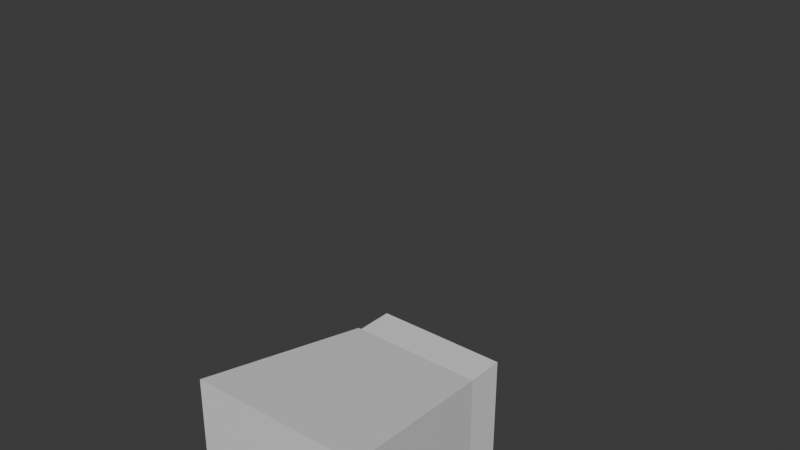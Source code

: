 # Source: Player__Rigged.blend  (saved by Blender 4.2.66; exported with 4.5.12 LTS)
import bpy
from mathutils import Matrix  # noqa: F401  (used for matrix-valued properties, if any)

bpy.ops.wm.read_factory_settings(use_empty=True)
scene = bpy.context.scene
scene.name = 'Scene'

# ---- collections
col_player___new = bpy.data.collections.new('Player - NEW'); scene.collection.children.link(col_player___new)

# ---- materials (node trees are filled in below, after node groups)
mat_material_002 = bpy.data.materials.new('Material.002')
mat_material_002.roughness = 0.5
mat_material_003 = bpy.data.materials.new('Material.003')
mat_material_003.roughness = 0.5

# ---- material node trees
mat_material_002.use_nodes = True; mat_material_002.node_tree.nodes.clear()
_N = mat_material_002.node_tree.nodes; _L = mat_material_002.node_tree.links
n0 = _N.new('ShaderNodeBsdfPrincipled'); n0.name = 'Principled BSDF'; n0.location = (0, 300)
n0.inputs[3].default_value = 1.45
n0.inputs[27].default_value = (0.0, 0.0, 0.0, 1.0)
n1 = _N.new('ShaderNodeOutputMaterial'); n1.name = 'Material Output'; n1.location = (280, 300)
_L.new(n0.outputs[0], n1.inputs[0])
n1.is_active_output = True
mat_material_003.use_nodes = True; mat_material_003.node_tree.nodes.clear()
_N = mat_material_003.node_tree.nodes; _L = mat_material_003.node_tree.links
n0 = _N.new('ShaderNodeBsdfPrincipled'); n0.name = 'Principled BSDF'; n0.location = (0, 300)
n0.inputs[3].default_value = 1.45
n0.inputs[27].default_value = (0.0, 0.0, 0.0, 1.0)
n1 = _N.new('ShaderNodeOutputMaterial'); n1.name = 'Material Output'; n1.location = (280, 300)
_L.new(n0.outputs[0], n1.inputs[0])
n1.is_active_output = True

# ---- world
world_world = bpy.data.worlds.new('World'); scene.world = world_world
world_world.use_nodes = True; world_world.node_tree.nodes.clear()
_N = world_world.node_tree.nodes; _L = world_world.node_tree.links
n0 = _N.new('ShaderNodeOutputWorld'); n0.name = 'World Output'; n0.location = (300, 300)
n1 = _N.new('ShaderNodeBackground'); n1.name = 'Background'; n1.location = (10, 300)
n1.inputs[0].default_value = (0.05088, 0.05088, 0.05088, 1.0)
_L.new(n1.outputs[0], n0.inputs[0])
n0.is_active_output = True
world_world.color = (0.05088, 0.05088, 0.05088)
world_world.sun_shadow_jitter_overblur = 0.0

# ---- meshes
me_body = bpy.data.meshes.new('Body')
me_body.from_pydata([(1.0, 3.906, -1.0), (1.342, 1.275, -1.367), (1.0, 3.906, 1.0), (1.315, 1.275, 1.449), (-1.0, 3.906, -1.0), (-1.306, 1.275, -1.354), (-1.0, 3.906, 1.0), (-1.305, 1.275, 1.401)], [], [(0, 4, 6, 2), (3, 2, 6, 7), (7, 6, 4, 5), (5, 1, 3, 7), (1, 0, 2, 3), (5, 4, 0, 1)])
_uv = me_body.uv_layers.new(name='UVMap')
_uv.uv.foreach_set('vector', [0.625, 0.5, 0.875, 0.5, 0.875, 0.75, 0.625, 0.75, 0.375, 0.75, 0.625, 0.75, 0.625, 1.0, 0.375, 1.0, 0.375, 0.0, 0.625, 0.0, 0.625, 0.25, 0.375, 0.25, 0.125, 0.5, 0.375, 0.5, 0.375, 0.75, 0.125, 0.75, 0.375, 0.5, 0.625, 0.5, 0.625, 0.75, 0.375, 0.75, 0.375, 0.25, 0.625, 0.25, 0.625, 0.5, 0.375, 0.5])
me_body.materials.append(mat_material_002)
me_body.update()
me_body.normals_split_custom_set([tuple(v) for v in zip(*[iter([0.0, 1.0, 0.0, 0.0, 1.0, 0.0, 0.0, 1.0, 0.0, 0.0, 1.0, 0.0, -0.01026, 0.1596, 0.9871, -0.01026, 0.1596, 0.9871, -0.01026, 0.1596, 0.9871, -0.01026, 0.1596, 0.9871, -0.9933, 0.1154, 0.0002829, -0.9933, 0.1154, 0.0002829, -0.9933, 0.1154, 0.0002829, -0.9933, 0.1154, 0.0002829, 0.0, -1.0, -3.249e-08, 0.0, -1.0, -3.249e-08, 0.0, -1.0, -3.249e-08, 0.0, -1.0, -3.249e-08, 0.9923, 0.124, 0.005484, 0.9923, 0.124, 0.005484, 0.9923, 0.124, 0.005484, 0.9923, 0.124, 0.005484, -0.002913, 0.1357, -0.9907, -0.002913, 0.1357, -0.9907, -0.002913, 0.1357, -0.9907, -0.002913, 0.1357, -0.9907])] * 3)])
me_head = bpy.data.meshes.new('Head')
me_head.from_pydata([(0.9816, 6.022, -0.9816), (0.9816, 4.059, -0.9816), (0.9816, 6.022, 0.9816), (0.9816, 4.059, 0.9816), (-0.9816, 6.022, -0.9816), (-0.9816, 4.059, -0.9816), (-0.9816, 6.022, 0.9816), (-0.9816, 4.059, 0.9816)], [], [(0, 4, 6, 2), (3, 2, 6, 7), (7, 6, 4, 5), (5, 1, 3, 7), (1, 0, 2, 3), (5, 4, 0, 1)])
_uv = me_head.uv_layers.new(name='UVMap')
_uv.uv.foreach_set('vector', [0.625, 0.5, 0.875, 0.5, 0.875, 0.75, 0.625, 0.75, 0.375, 0.75, 0.625, 0.75, 0.625, 1.0, 0.375, 1.0, 0.375, 0.0, 0.625, 0.0, 0.625, 0.25, 0.375, 0.25, 0.125, 0.5, 0.375, 0.5, 0.375, 0.75, 0.125, 0.75, 0.375, 0.5, 0.625, 0.5, 0.625, 0.75, 0.375, 0.75, 0.375, 0.25, 0.625, 0.25, 0.625, 0.5, 0.375, 0.5])
me_head.materials.append(mat_material_003)
me_head.update()
me_head.normals_split_custom_set([tuple(v) for v in zip(*[iter([0.0, 1.0, 0.0, 0.0, 1.0, 0.0, 0.0, 1.0, 0.0, 0.0, 1.0, 0.0, 0.0, 0.0, 1.0, 0.0, 0.0, 1.0, 0.0, 0.0, 1.0, 0.0, 0.0, 1.0, -1.0, 0.0, 0.0, -1.0, 0.0, 0.0, -1.0, 0.0, 0.0, -1.0, 0.0, 0.0, 0.0, -1.0, 0.0, 0.0, -1.0, 0.0, 0.0, -1.0, 0.0, 0.0, -1.0, 0.0, 1.0, 0.0, 0.0, 1.0, 0.0, 0.0, 1.0, 0.0, 0.0, 1.0, 0.0, 0.0, 0.0, 0.0, -1.0, 0.0, 0.0, -1.0, 0.0, 0.0, -1.0, 0.0, 0.0, -1.0])] * 3)])
me_leftfoot = bpy.data.meshes.new('LeftFoot')
me_leftfoot.from_pydata([(-0.9979, -0.05043, -0.6218), (-0.9979, 1.099, -0.6218), (-0.9979, -0.05043, -1.996), (-0.9979, 1.099, -1.996), (0.9878, -0.05043, -0.6218), (0.9878, 1.099, -0.6218), (0.9878, -0.05043, -1.996), (0.9878, 1.099, -1.996)], [], [(0, 1, 3, 2), (2, 3, 7, 6), (6, 7, 5, 4), (4, 5, 1, 0), (2, 6, 4, 0), (7, 3, 1, 5)])
_uv = me_leftfoot.uv_layers.new(name='UVMap')
_uv.uv.foreach_set('vector', [0.375, 0.0, 0.625, 0.0, 0.625, 0.25, 0.375, 0.25, 0.375, 0.25, 0.625, 0.25, 0.625, 0.5, 0.375, 0.5, 0.375, 0.5, 0.625, 0.5, 0.625, 0.75, 0.375, 0.75, 0.375, 0.75, 0.625, 0.75, 0.625, 1.0, 0.375, 1.0, 0.125, 0.5, 0.375, 0.5, 0.375, 0.75, 0.125, 0.75, 0.625, 0.5, 0.875, 0.5, 0.875, 0.75, 0.625, 0.75])
me_leftfoot.materials.append(mat_material_002)
me_leftfoot.update()
me_leftfoot.normals_split_custom_set([tuple(v) for v in zip(*[iter([-1.0, 0.0, 0.0, -1.0, 0.0, 0.0, -1.0, 0.0, 0.0, -1.0, 0.0, 0.0, 0.0, 0.0, -1.0, 0.0, 0.0, -1.0, 0.0, 0.0, -1.0, 0.0, 0.0, -1.0, 1.0, 0.0, 0.0, 1.0, 0.0, 0.0, 1.0, 0.0, 0.0, 1.0, 0.0, 0.0, 0.0, 0.0, 1.0, 0.0, 0.0, 1.0, 0.0, 0.0, 1.0, 0.0, 0.0, 1.0, 0.0, -1.0, 0.0, 0.0, -1.0, 0.0, 0.0, -1.0, 0.0, 0.0, -1.0, 0.0, 0.0, 1.0, 0.0, 0.0, 1.0, 0.0, 0.0, 1.0, 0.0, 0.0, 1.0, 0.0])] * 3)])
me_lefthand = bpy.data.meshes.new('LeftHand')
me_lefthand.from_pydata([(-0.4881, 2.069, -1.681), (-0.4881, 3.038, -1.681), (-0.4881, 2.069, -2.624), (-0.4881, 3.038, -2.624), (0.4802, 2.069, -1.681), (0.4802, 3.038, -1.681), (0.4802, 2.069, -2.624), (0.4802, 3.038, -2.624)], [], [(0, 1, 3, 2), (2, 3, 7, 6), (6, 7, 5, 4), (4, 5, 1, 0), (2, 6, 4, 0), (7, 3, 1, 5)])
_uv = me_lefthand.uv_layers.new(name='UVMap')
_uv.uv.foreach_set('vector', [0.375, 0.0, 0.625, 0.0, 0.625, 0.25, 0.375, 0.25, 0.375, 0.25, 0.625, 0.25, 0.625, 0.5, 0.375, 0.5, 0.375, 0.5, 0.625, 0.5, 0.625, 0.75, 0.375, 0.75, 0.375, 0.75, 0.625, 0.75, 0.625, 1.0, 0.375, 1.0, 0.125, 0.5, 0.375, 0.5, 0.375, 0.75, 0.125, 0.75, 0.625, 0.5, 0.875, 0.5, 0.875, 0.75, 0.625, 0.75])
me_lefthand.materials.append(mat_material_002)
me_lefthand.update()
me_lefthand.normals_split_custom_set([tuple(v) for v in zip(*[iter([-1.0, 0.0, 0.0, -1.0, 0.0, 0.0, -1.0, 0.0, 0.0, -1.0, 0.0, 0.0, 0.0, 0.0, -1.0, 0.0, 0.0, -1.0, 0.0, 0.0, -1.0, 0.0, 0.0, -1.0, 1.0, 0.0, 0.0, 1.0, 0.0, 0.0, 1.0, 0.0, 0.0, 1.0, 0.0, 0.0, 0.0, 0.0, 1.0, 0.0, 0.0, 1.0, 0.0, 0.0, 1.0, 0.0, 0.0, 1.0, 0.0, -1.0, 0.0, 0.0, -1.0, 0.0, 0.0, -1.0, 0.0, 0.0, -1.0, 0.0, 0.0, 1.0, 0.0, 0.0, 1.0, 0.0, 0.0, 1.0, 0.0, 0.0, 1.0, 0.0])] * 3)])
me_rightfoot = bpy.data.meshes.new('RightFoot')
me_rightfoot.from_pydata([(-0.9979, -0.05043, 2.091), (-0.9979, 1.099, 2.091), (-0.9979, -0.05043, 0.7172), (-0.9979, 1.099, 0.7172), (0.9878, -0.05043, 2.091), (0.9878, 1.099, 2.091), (0.9878, -0.05043, 0.7172), (0.9878, 1.099, 0.7172)], [], [(0, 1, 3, 2), (2, 3, 7, 6), (6, 7, 5, 4), (4, 5, 1, 0), (2, 6, 4, 0), (7, 3, 1, 5)])
_uv = me_rightfoot.uv_layers.new(name='UVMap')
_uv.uv.foreach_set('vector', [0.375, 0.0, 0.625, 0.0, 0.625, 0.25, 0.375, 0.25, 0.375, 0.25, 0.625, 0.25, 0.625, 0.5, 0.375, 0.5, 0.375, 0.5, 0.625, 0.5, 0.625, 0.75, 0.375, 0.75, 0.375, 0.75, 0.625, 0.75, 0.625, 1.0, 0.375, 1.0, 0.125, 0.5, 0.375, 0.5, 0.375, 0.75, 0.125, 0.75, 0.625, 0.5, 0.875, 0.5, 0.875, 0.75, 0.625, 0.75])
me_rightfoot.materials.append(mat_material_002)
me_rightfoot.update()
me_rightfoot.normals_split_custom_set([tuple(v) for v in zip(*[iter([-1.0, 0.0, 0.0, -1.0, 0.0, 0.0, -1.0, 0.0, 0.0, -1.0, 0.0, 0.0, 0.0, 0.0, -1.0, 0.0, 0.0, -1.0, 0.0, 0.0, -1.0, 0.0, 0.0, -1.0, 1.0, 0.0, 0.0, 1.0, 0.0, 0.0, 1.0, 0.0, 0.0, 1.0, 0.0, 0.0, 0.0, 0.0, 1.0, 0.0, 0.0, 1.0, 0.0, 0.0, 1.0, 0.0, 0.0, 1.0, 0.0, -1.0, 0.0, 0.0, -1.0, 0.0, 0.0, -1.0, 0.0, 0.0, -1.0, 0.0, 0.0, 1.0, 0.0, 0.0, 1.0, 0.0, 0.0, 1.0, 0.0, 0.0, 1.0, 0.0])] * 3)])
me_righthand = bpy.data.meshes.new('RightHand')
me_righthand.from_pydata([(-0.4881, 2.069, 2.621), (-0.4881, 3.038, 2.621), (-0.4881, 2.069, 1.678), (-0.4881, 3.038, 1.678), (0.4802, 2.069, 2.621), (0.4802, 3.038, 2.621), (0.4802, 2.069, 1.678), (0.4802, 3.038, 1.678)], [], [(0, 1, 3, 2), (2, 3, 7, 6), (6, 7, 5, 4), (4, 5, 1, 0), (2, 6, 4, 0), (7, 3, 1, 5)])
_uv = me_righthand.uv_layers.new(name='UVMap')
_uv.uv.foreach_set('vector', [0.375, 0.0, 0.625, 0.0, 0.625, 0.25, 0.375, 0.25, 0.375, 0.25, 0.625, 0.25, 0.625, 0.5, 0.375, 0.5, 0.375, 0.5, 0.625, 0.5, 0.625, 0.75, 0.375, 0.75, 0.375, 0.75, 0.625, 0.75, 0.625, 1.0, 0.375, 1.0, 0.125, 0.5, 0.375, 0.5, 0.375, 0.75, 0.125, 0.75, 0.625, 0.5, 0.875, 0.5, 0.875, 0.75, 0.625, 0.75])
me_righthand.materials.append(mat_material_002)
me_righthand.update()
me_righthand.normals_split_custom_set([tuple(v) for v in zip(*[iter([-1.0, 0.0, 0.0, -1.0, 0.0, 0.0, -1.0, 0.0, 0.0, -1.0, 0.0, 0.0, 0.0, 0.0, -1.0, 0.0, 0.0, -1.0, 0.0, 0.0, -1.0, 0.0, 0.0, -1.0, 1.0, 0.0, 0.0, 1.0, 0.0, 0.0, 1.0, 0.0, 0.0, 1.0, 0.0, 0.0, 0.0, 0.0, 1.0, 0.0, 0.0, 1.0, 0.0, 0.0, 1.0, 0.0, 0.0, 1.0, 0.0, -1.0, 0.0, 0.0, -1.0, 0.0, 0.0, -1.0, 0.0, 0.0, -1.0, 0.0, 0.0, 1.0, 0.0, 0.0, 1.0, 0.0, 0.0, 1.0, 0.0, 0.0, 1.0, 0.0])] * 3)])
arm_armature = bpy.data.armatures.new('Armature')  # bones are not reproduced

# ---- objects
ob_body_002 = bpy.data.objects.new('Body.002', me_body)
ob_head_001 = bpy.data.objects.new('Head.001', me_head)
ob_leftfoot_001 = bpy.data.objects.new('LeftFoot.001', me_leftfoot)
ob_lefthand_001 = bpy.data.objects.new('LeftHand.001', me_lefthand)
ob_rightfoot_001 = bpy.data.objects.new('RightFoot.001', me_rightfoot)
ob_righthand_001 = bpy.data.objects.new('RightHand.001', me_righthand)
ob_armature = bpy.data.objects.new('Armature', arm_armature)

# ---- transforms, parenting, visibility, modifiers, constraints
ob_body_002.parent = ob_armature
ob_body_002.matrix_parent_inverse = Matrix(((1.0, -0.0, 0.0, -0.0), (-0.0, 0.0, 1.0, -3.805), (0.0, -1.0, 0.0, -0.0), (0.0, 0.0, -0.0, 1.0)))
ob_body_002.location = (0.0, 0.0, 0.209)
ob_body_002.rotation_euler = (1.571, -0.0, 0.0)
ob_head_001.parent = ob_armature
ob_head_001.matrix_parent_inverse = Matrix(((1.0, 0.000978, 0.0008108, -0.003577), (-0.0008047, -0.006205, 1.0, -5.337), (0.000983, -1.0, -0.006205, 0.02738), (-0.0, 0.0, -0.0, 1.0)))
ob_head_001.location = (0.0, 0.0, 0.209)
ob_head_001.rotation_euler = (1.571, -0.0, 0.0)
ob_leftfoot_001.parent = ob_armature
ob_leftfoot_001.matrix_parent_inverse = Matrix(((0.03677, 0.01094, 0.9993, -0.1497), (0.9993, -8.731e-11, -0.03677, -0.8883), (-0.0004023, 0.9999, -0.01093, -1.338), (-0.0, -0.0, 0.0, 1.0)))
ob_leftfoot_001.location = (0.0, 0.0, 0.0)
ob_leftfoot_001.rotation_euler = (1.571, -0.0, 0.0)
ob_lefthand_001.parent = ob_armature
ob_lefthand_001.matrix_parent_inverse = Matrix(((0.979, -0.2032, -0.01869, 0.5186), (-0.02052, -0.0069, -0.9998, 2.378), (0.2031, 0.9791, -0.01092, -2.088), (-0.0, 0.0, 0.0, 1.0)))
ob_lefthand_001.location = (0.0, 0.0, 0.209)
ob_lefthand_001.rotation_euler = (1.571, -0.0, 0.0)
ob_rightfoot_001.parent = ob_armature
ob_rightfoot_001.matrix_parent_inverse = Matrix(((0.03667, -0.01094, 0.9993, -0.1507), (0.9993, -5.53e-10, -0.03667, -0.89), (0.0004012, 0.9999, 0.01093, 1.433), (-0.0, 0.0, -0.0, 1.0)))
ob_rightfoot_001.location = (0.0, 0.0, 0.0)
ob_rightfoot_001.rotation_euler = (1.571, -0.0, 0.0)
ob_righthand_001.parent = ob_armature
ob_righthand_001.matrix_parent_inverse = Matrix(((0.979, 0.2032, 0.01869, 0.3572), (0.02052, -0.0069, -0.9998, 2.349), (-0.2031, 0.9791, -0.01092, 2.132), (-0.0, -0.0, 0.0, 1.0)))
ob_righthand_001.location = (0.0, 0.0, 0.209)
ob_righthand_001.rotation_euler = (1.571, -0.0, 0.0)
ob_armature.location = (0.0, 0.0, 0.0)
ob_armature.show_in_front = True

# ---- collection membership
col_player___new.objects.link(ob_body_002)
col_player___new.objects.link(ob_head_001)
col_player___new.objects.link(ob_leftfoot_001)
col_player___new.objects.link(ob_lefthand_001)
col_player___new.objects.link(ob_rightfoot_001)
col_player___new.objects.link(ob_righthand_001)
col_player___new.objects.link(ob_armature)

# ---- scene / render settings (as saved in the file)
scene.frame_start = 1; scene.frame_end = 250; scene.frame_set(84)
scene.render.engine = 'BLENDER_EEVEE_NEXT'
bpy.context.view_layer.update()

# ---- added for rendering (the .blend has no active camera and no usable light): camera, sun
cam_auto = bpy.data.cameras.new('AutoCamera')
cam_auto.lens = 50.0
cam_auto.sensor_width = 36.0
cam_auto.clip_end = 1000.0
ob_auto_camera = bpy.data.objects.new('AutoCamera', cam_auto)
scene.collection.objects.link(ob_auto_camera)
ob_auto_camera.location = (7.97525, -9.54746, 9.45616)
ob_auto_camera.rotation_euler = (1.09748, -7.21219e-08, 0.694738)
scene.camera = ob_auto_camera
light_auto_sun = bpy.data.lights.new('AutoSun', 'SUN')
light_auto_sun.energy = 3.0
light_auto_sun.angle = 0.0523599
ob_auto_sun = bpy.data.objects.new('AutoSun', light_auto_sun)
scene.collection.objects.link(ob_auto_sun)
ob_auto_sun.rotation_euler = (0.872665, 0.174533, 0.523599)
bpy.context.view_layer.update()
